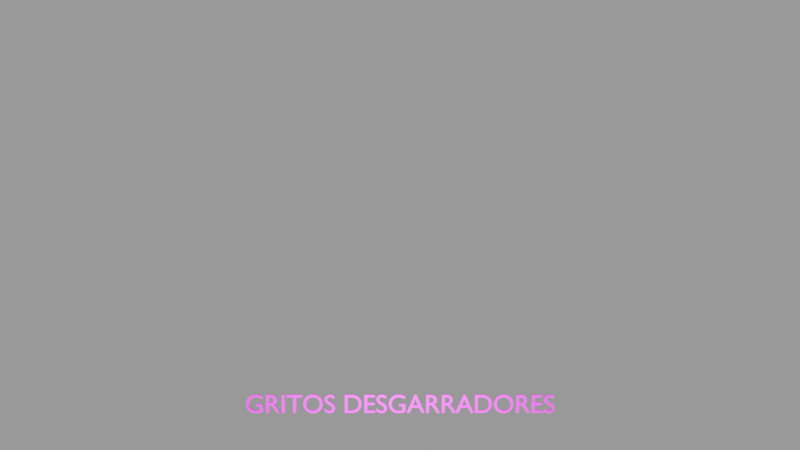 # Source: Textos.blend  (saved by Blender 3.4.6; exported with 4.5.12 LTS)
import bpy
from mathutils import Matrix  # noqa: F401  (used for matrix-valued properties, if any)

bpy.ops.wm.read_factory_settings(use_empty=True)
scene = bpy.context.scene
scene.name = 'Scene'

# ---- collections
col_collection = bpy.data.collections.new('Collection'); scene.collection.children.link(col_collection)

# ---- images (referenced by path relative to the original .blend; pixels are not part of the script)
import os
ASSET_DIR = os.environ.get("B2B_ASSET_DIR", "")  # directory of the original .blend (textures are referenced by path, not embedded)
HERE = os.path.dirname(os.path.abspath(__file__))  # packed textures are extracted next to this script under _unpacked/

def load_image(name, relpath, width, height, colorspace="sRGB"):
    """Load a texture the original file referenced (path relative to the .blend, or extracted next to this script)."""
    p = next((c for c in (os.path.join(HERE, relpath), os.path.join(ASSET_DIR, relpath)) if relpath and os.path.exists(c)), "")
    if p:
        img = bpy.data.images.load(p, check_existing=True)
        img.name = name
    else:  # same state as the original file: an image datablock whose file is absent (Cycles renders it pink)
        img = bpy.data.images.new(name, width, height)
        img.source = "FILE"
        img.filepath = "//" + (relpath or name)
    img.colorspace_settings.name = colorspace
    return img
img_texturescom_metal_steelbattered_1k_metallic_png_001 = load_image('TexturesCom_Metal_SteelBattered_1K_metallic.png.001', 'steel_battered/TexturesCom_Metal_SteelBattered_1K_metallic.png', 1024, 1024, 'sRGB')
img_texturescom_metal_steelbattered_1k_normal_png_001 = load_image('TexturesCom_Metal_SteelBattered_1K_normal.png.001', 'steel_battered/TexturesCom_Metal_SteelBattered_1K_normal.png', 1024, 1024, 'sRGB')
img_texturescom_metal_steelbattered_1k_height_png_001 = load_image('TexturesCom_Metal_SteelBattered_1K_height.png.001', 'steel_battered/TexturesCom_Metal_SteelBattered_1K_height.png', 1024, 1024, 'sRGB')
img_texturescom_metal_steelbattered_1k_ao_png_001 = load_image('TexturesCom_Metal_SteelBattered_1K_ao.png.001', 'steel_battered/TexturesCom_Metal_SteelBattered_1K_ao.png', 1024, 1024, 'sRGB')
img_texturescom_metal_steelbattered_1k_roughness_png_001 = load_image('TexturesCom_Metal_SteelBattered_1K_roughness.png.001', 'steel_battered/TexturesCom_Metal_SteelBattered_1K_roughness.png', 1024, 1024, 'sRGB')
img_texturescom_metal_steelbattered_1k_albedo_png_001 = load_image('TexturesCom_Metal_SteelBattered_1K_albedo.png.001', 'steel_battered/TexturesCom_Metal_SteelBattered_1K_albedo.png', 1024, 1024, 'sRGB')

# ---- materials (node trees are filled in below, after node groups)
mat_steel_battered = bpy.data.materials.new('steel battered')

# ---- material node trees
mat_steel_battered.use_nodes = True; mat_steel_battered.node_tree.nodes.clear()
_N = mat_steel_battered.node_tree.nodes; _L = mat_steel_battered.node_tree.links
n0 = _N.new('ShaderNodeOutputMaterial'); n0.name = 'Material Output'; n0.location = (-183, 200)
n1 = _N.new('ShaderNodeMixShader'); n1.name = 'Mix Shader'; n1.location = (-423, 410)
n2 = _N.new('ShaderNodeNormal'); n2.name = 'Normal'; n2.location = (-1824, -424)
n3 = _N.new('ShaderNodeTexImage'); n3.name = 'Image Texture.004'; n3.location = (-2488, 692)
n3.image = img_texturescom_metal_steelbattered_1k_metallic_png_001
n4 = _N.new('ShaderNodeTexImage'); n4.name = 'Image Texture'; n4.location = (-2461, -494)
n4.image = img_texturescom_metal_steelbattered_1k_normal_png_001
n5 = _N.new('ShaderNodeTexImage'); n5.name = 'Image Texture.001'; n5.location = (-2476, -169)
n5.width = 242
n5.image = img_texturescom_metal_steelbattered_1k_height_png_001
n6 = _N.new('ShaderNodeDisplacement'); n6.name = 'Displacement'; n6.location = (-1145, -441)
n7 = _N.new('ShaderNodeBsdfPrincipled'); n7.name = 'Principled BSDF'; n7.location = (-710, 174)
n7.distribution = 'GGX'
n7.subsurface_method = 'RANDOM_WALK_SKIN'
n7.inputs[3].default_value = 1.45
n7.inputs[27].default_value = (0.0, 0.0, 0.0, 1.0)
n7.inputs[28].default_value = 1.0
n8 = _N.new('ShaderNodeValToRGB'); n8.name = 'ColorRamp'; n8.location = (-1108, 473)
while len(n8.color_ramp.elements) > 1: n8.color_ramp.elements.remove(n8.color_ramp.elements[-1])
n8.color_ramp.elements[0].position = 0.0; n8.color_ramp.elements[0].color = (0.0, 0.0, 0.0, 1.0)
_e = n8.color_ramp.elements.new(0.6727); _e.color = (1.0, 1.0, 1.0, 1.0)
n9 = _N.new('ShaderNodeAmbientOcclusion'); n9.name = 'Ambient Occlusion'; n9.location = (-1282, 111)
n10 = _N.new('ShaderNodeTexImage'); n10.name = 'Image Texture.002'; n10.location = (-2481, 116)
n10.width = 303
n10.image = img_texturescom_metal_steelbattered_1k_ao_png_001
n11 = _N.new('ShaderNodeTexImage'); n11.name = 'Image Texture.003'; n11.location = (-2486, 407)
n11.image = img_texturescom_metal_steelbattered_1k_roughness_png_001
n12 = _N.new('ShaderNodeTexImage'); n12.name = 'Image Texture.005'; n12.location = (-2476, 985)
n12.image = img_texturescom_metal_steelbattered_1k_albedo_png_001
n13 = _N.new('ShaderNodeAttribute'); n13.name = 'Attribute'; n13.location = (-3218, -32)
n13.attribute_name = 'position'
n14 = _N.new('ShaderNodeMapping'); n14.name = 'Mapping'; n14.location = (-2913, -184)
n15 = _N.new('ShaderNodeTexCoord'); n15.name = 'Texture Coordinate'; n15.location = (-3459, -288)
n16 = _N.new('ShaderNodeVectorMath'); n16.name = 'Vector Math'; n16.location = (-3226, -254)
n16.operation = 'MULTIPLY'
n16.inputs[1].default_value = (5.0, 1.0, 18.8)
_L.new(n4.outputs[0], n2.inputs[0])
_L.new(n2.outputs[0], n9.inputs[2])
_L.new(n2.outputs[0], n6.inputs[3])
_L.new(n2.outputs[0], n7.inputs[5])
_L.new(n5.outputs[0], n6.inputs[0])
_L.new(n6.outputs[0], n0.inputs[2])
_L.new(n1.outputs[0], n0.inputs[0])
_L.new(n7.outputs[0], n1.inputs[2])
_L.new(n8.outputs[0], n1.inputs[0])
_L.new(n9.outputs[0], n8.inputs[0])
_L.new(n10.outputs[0], n9.inputs[0])
_L.new(n11.outputs[0], n7.inputs[2])
_L.new(n3.outputs[0], n7.inputs[1])
_L.new(n12.outputs[0], n7.inputs[0])
_L.new(n14.outputs[0], n11.inputs[0])
_L.new(n14.outputs[0], n10.inputs[0])
_L.new(n14.outputs[0], n5.inputs[0])
_L.new(n14.outputs[0], n4.inputs[0])
_L.new(n14.outputs[0], n12.inputs[0])
_L.new(n14.outputs[0], n3.inputs[0])
_L.new(n15.outputs[0], n16.inputs[0])
_L.new(n16.outputs[0], n14.inputs[0])
n0.is_active_output = True

# ---- world
world_world = bpy.data.worlds.new('World'); scene.world = world_world
world_world.use_nodes = True; world_world.node_tree.nodes.clear()
_N = world_world.node_tree.nodes; _L = world_world.node_tree.links
n0 = _N.new('ShaderNodeOutputWorld'); n0.name = 'World Output'; n0.location = (300, 300)
n1 = _N.new('ShaderNodeBackground'); n1.name = 'Background'; n1.location = (10, 300)
n1.inputs[0].default_value = (1.0, 1.0, 1.0, 1.0)
n1.inputs[1].default_value = 0.3
_L.new(n1.outputs[0], n0.inputs[0])
n0.is_active_output = True
world_world.color = (0.05088, 0.05088, 0.05088)
world_world.use_sun_shadow = False
world_world.sun_shadow_jitter_overblur = 0.0

# ---- cameras
cam_camera_001 = bpy.data.cameras.new('Camera.001')

# ---- lights
light_sun = bpy.data.lights.new('Sun', 'SUN')
light_sun.color = (1.0, 0.401, 0.2365)
light_sun.transmission_factor = 0.0
light_sun.energy = 5.03
light_sun.shadow_soft_size = 5.925
light_sun_001 = bpy.data.lights.new('Sun.001', 'SUN')
light_sun_001.transmission_factor = 0.0
light_sun_001.energy = 5.03
light_sun_001.shadow_soft_size = 5.925

# ---- curves / text
txt_text = bpy.data.curves.new('Text', 'FONT')
txt_text.dimensions = '2D'
txt_text.body = 'GRITOS DESGARRADORES'
txt_text.materials.append(mat_steel_battered)
txt_text.extrude = 0.05
txt_text.align_x = 'CENTER'
txt_text.align_y = 'CENTER'

# ---- objects
ob_sunep = bpy.data.objects.new('SunEP', light_sun)
ob_camera = bpy.data.objects.new('Camera', cam_camera_001)
ob_text = bpy.data.objects.new('Text', txt_text)
ob_sunalmamula = bpy.data.objects.new('SunAlmamula', light_sun_001)

# ---- transforms, parenting, visibility, modifiers, constraints
ob_sunep.location = (0.0, 0.0, 8.566)
ob_sunep.rotation_euler = (0.06109, 0.0, 0.0)
ob_sunep.hide_render = True
ob_camera.location = (0.0, 6.898, 42.64)
ob_text.location = (0.0, 0.0, 0.0)
ob_sunalmamula.location = (0.0, 0.0, 8.566)
ob_sunalmamula.rotation_euler = (0.06109, 0.0, 0.0)

# ---- collection membership
scene.collection.objects.link(ob_sunep)
scene.collection.objects.link(ob_camera)
scene.collection.objects.link(ob_text)
scene.collection.objects.link(ob_sunalmamula)

# ---- scene / render settings (as saved in the file)
scene.camera = ob_camera
scene.frame_start = 0; scene.frame_end = 17; scene.frame_set(0)
scene.render.engine = 'CYCLES'
scene.render.image_settings.compression = 0
scene.render.resolution_x = 3840
scene.render.resolution_y = 2160
scene.render.film_transparent = True
scene.cycles.feature_set = 'EXPERIMENTAL'
scene.cycles.sampling_pattern = 'TABULATED_SOBOL'
scene.cycles.use_light_tree = False
scene.view_settings.view_transform = 'Filmic'
bpy.context.view_layer.update()
